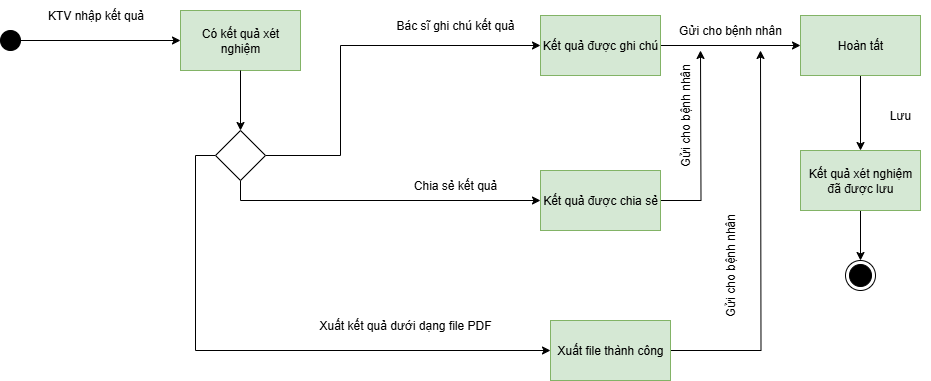

The diagram above was exported from draw.io. Its source (the exported page's mxGraphModel, read from the mxfile embedded in the PNG):
<mxGraphModel dx="786" dy="463" grid="1" gridSize="10" guides="1" tooltips="1" connect="1" arrows="1" fold="1" page="1" pageScale="1" pageWidth="1169" pageHeight="1654" math="0" shadow="0">
  <root>
    <mxCell id="0" />
    <mxCell id="1" parent="0" />
    <mxCell id="J3tJ7DR7GeSM5Wk2IJwk-2" style="edgeStyle=orthogonalEdgeStyle;rounded=0;orthogonalLoop=1;jettySize=auto;html=1;exitX=1;exitY=0.5;exitDx=0;exitDy=0;entryX=0;entryY=0.5;entryDx=0;entryDy=0;" parent="1" source="J3tJ7DR7GeSM5Wk2IJwk-1" target="J3tJ7DR7GeSM5Wk2IJwk-3" edge="1">
      <mxGeometry relative="1" as="geometry">
        <mxPoint x="210" y="260" as="targetPoint" />
      </mxGeometry>
    </mxCell>
    <mxCell id="J3tJ7DR7GeSM5Wk2IJwk-1" value="" style="ellipse;fillColor=strokeColor;html=1;" parent="1" vertex="1">
      <mxGeometry x="80" y="250" width="20" height="20" as="geometry" />
    </mxCell>
    <mxCell id="J3tJ7DR7GeSM5Wk2IJwk-3" value="Có kết quả xét nghiệm" style="rounded=0;whiteSpace=wrap;html=1;strokeColor=#82b366;fillColor=#d5e8d4;" parent="1" vertex="1">
      <mxGeometry x="260" y="230" width="120" height="60" as="geometry" />
    </mxCell>
    <mxCell id="J3tJ7DR7GeSM5Wk2IJwk-5" value="KTV nhập kết quả" style="text;html=1;align=center;verticalAlign=middle;resizable=0;points=[];autosize=1;strokeColor=none;fillColor=none;" parent="1" vertex="1">
      <mxGeometry x="115" y="220" width="120" height="30" as="geometry" />
    </mxCell>
    <mxCell id="J3tJ7DR7GeSM5Wk2IJwk-17" style="rounded=0;orthogonalLoop=1;jettySize=auto;html=1;exitX=1;exitY=0.5;exitDx=0;exitDy=0;exitPerimeter=0;entryX=0;entryY=0.5;entryDx=0;entryDy=0;edgeStyle=orthogonalEdgeStyle;" parent="1" source="J3tJ7DR7GeSM5Wk2IJwk-9" target="J3tJ7DR7GeSM5Wk2IJwk-12" edge="1">
      <mxGeometry relative="1" as="geometry">
        <Array as="points">
          <mxPoint x="420" y="375" />
          <mxPoint x="420" y="265" />
        </Array>
      </mxGeometry>
    </mxCell>
    <mxCell id="J3tJ7DR7GeSM5Wk2IJwk-23" style="edgeStyle=orthogonalEdgeStyle;rounded=0;orthogonalLoop=1;jettySize=auto;html=1;exitX=0.5;exitY=1;exitDx=0;exitDy=0;exitPerimeter=0;entryX=0;entryY=0.5;entryDx=0;entryDy=0;" parent="1" source="J3tJ7DR7GeSM5Wk2IJwk-9" target="J3tJ7DR7GeSM5Wk2IJwk-20" edge="1">
      <mxGeometry relative="1" as="geometry" />
    </mxCell>
    <mxCell id="FH6khCtcWQVOF1_JnLxo-16" style="edgeStyle=orthogonalEdgeStyle;rounded=0;orthogonalLoop=1;jettySize=auto;html=1;exitX=0;exitY=0.5;exitDx=0;exitDy=0;exitPerimeter=0;entryX=0;entryY=0.5;entryDx=0;entryDy=0;" parent="1" source="J3tJ7DR7GeSM5Wk2IJwk-9" target="J3tJ7DR7GeSM5Wk2IJwk-27" edge="1">
      <mxGeometry relative="1" as="geometry" />
    </mxCell>
    <mxCell id="J3tJ7DR7GeSM5Wk2IJwk-9" value="" style="points=[[0.25,0.25,0],[0.5,0,0],[0.75,0.25,0],[1,0.5,0],[0.75,0.75,0],[0.5,1,0],[0.25,0.75,0],[0,0.5,0]];shape=mxgraph.bpmn.gateway2;html=1;verticalLabelPosition=bottom;labelBackgroundColor=#ffffff;verticalAlign=top;align=center;perimeter=rhombusPerimeter;outlineConnect=0;outline=none;symbol=none;" parent="1" vertex="1">
      <mxGeometry x="295" y="350" width="50" height="50" as="geometry" />
    </mxCell>
    <mxCell id="J3tJ7DR7GeSM5Wk2IJwk-11" value="Bác sĩ ghi chú kết quả" style="text;html=1;align=center;verticalAlign=middle;whiteSpace=wrap;rounded=0;" parent="1" vertex="1">
      <mxGeometry x="470" y="230" width="130" height="30" as="geometry" />
    </mxCell>
    <mxCell id="FH6khCtcWQVOF1_JnLxo-3" style="edgeStyle=orthogonalEdgeStyle;rounded=0;orthogonalLoop=1;jettySize=auto;html=1;exitX=1;exitY=0.5;exitDx=0;exitDy=0;entryX=0;entryY=0.5;entryDx=0;entryDy=0;" parent="1" source="J3tJ7DR7GeSM5Wk2IJwk-12" target="FH6khCtcWQVOF1_JnLxo-2" edge="1">
      <mxGeometry relative="1" as="geometry" />
    </mxCell>
    <mxCell id="J3tJ7DR7GeSM5Wk2IJwk-12" value="Kết quả được ghi chú" style="rounded=0;whiteSpace=wrap;html=1;strokeColor=#82b366;fillColor=#d5e8d4;" parent="1" vertex="1">
      <mxGeometry x="620" y="235" width="120" height="60" as="geometry" />
    </mxCell>
    <mxCell id="J3tJ7DR7GeSM5Wk2IJwk-18" style="edgeStyle=orthogonalEdgeStyle;rounded=0;orthogonalLoop=1;jettySize=auto;html=1;exitX=0.5;exitY=1;exitDx=0;exitDy=0;entryX=0.5;entryY=0;entryDx=0;entryDy=0;entryPerimeter=0;" parent="1" source="J3tJ7DR7GeSM5Wk2IJwk-3" target="J3tJ7DR7GeSM5Wk2IJwk-9" edge="1">
      <mxGeometry relative="1" as="geometry" />
    </mxCell>
    <mxCell id="FH6khCtcWQVOF1_JnLxo-4" style="edgeStyle=orthogonalEdgeStyle;rounded=0;orthogonalLoop=1;jettySize=auto;html=1;exitX=1;exitY=0.5;exitDx=0;exitDy=0;" parent="1" source="J3tJ7DR7GeSM5Wk2IJwk-20" edge="1">
      <mxGeometry relative="1" as="geometry">
        <mxPoint x="780" y="270" as="targetPoint" />
      </mxGeometry>
    </mxCell>
    <mxCell id="J3tJ7DR7GeSM5Wk2IJwk-20" value="Kết quả được chia sẻ" style="rounded=0;whiteSpace=wrap;html=1;strokeColor=#82b366;fillColor=#d5e8d4;" parent="1" vertex="1">
      <mxGeometry x="620" y="390" width="120" height="60" as="geometry" />
    </mxCell>
    <mxCell id="FH6khCtcWQVOF1_JnLxo-5" style="edgeStyle=orthogonalEdgeStyle;rounded=0;orthogonalLoop=1;jettySize=auto;html=1;exitX=1;exitY=0.5;exitDx=0;exitDy=0;" parent="1" source="J3tJ7DR7GeSM5Wk2IJwk-27" edge="1">
      <mxGeometry relative="1" as="geometry">
        <mxPoint x="840" y="270" as="targetPoint" />
      </mxGeometry>
    </mxCell>
    <mxCell id="J3tJ7DR7GeSM5Wk2IJwk-27" value="Xuất file thành công" style="rounded=0;whiteSpace=wrap;html=1;strokeColor=#82b366;fillColor=#d5e8d4;" parent="1" vertex="1">
      <mxGeometry x="630" y="540" width="120" height="60" as="geometry" />
    </mxCell>
    <mxCell id="8GG5p88ThEiMqnK5e-e9-1" value="Chia sẻ kết quả" style="text;html=1;align=center;verticalAlign=middle;whiteSpace=wrap;rounded=0;" parent="1" vertex="1">
      <mxGeometry x="480" y="390" width="110" height="30" as="geometry" />
    </mxCell>
    <mxCell id="8GG5p88ThEiMqnK5e-e9-3" value="Xuất kết quả dưới dạng file PDF" style="text;html=1;align=center;verticalAlign=middle;whiteSpace=wrap;rounded=0;" parent="1" vertex="1">
      <mxGeometry x="390" y="530" width="190" height="30" as="geometry" />
    </mxCell>
    <mxCell id="FH6khCtcWQVOF1_JnLxo-8" style="edgeStyle=orthogonalEdgeStyle;rounded=0;orthogonalLoop=1;jettySize=auto;html=1;exitX=0.5;exitY=1;exitDx=0;exitDy=0;entryX=0.5;entryY=0;entryDx=0;entryDy=0;" parent="1" source="FH6khCtcWQVOF1_JnLxo-2" target="FH6khCtcWQVOF1_JnLxo-7" edge="1">
      <mxGeometry relative="1" as="geometry" />
    </mxCell>
    <mxCell id="FH6khCtcWQVOF1_JnLxo-2" value="Hoàn tất" style="rounded=0;whiteSpace=wrap;html=1;strokeColor=#82b366;fillColor=#d5e8d4;" parent="1" vertex="1">
      <mxGeometry x="880" y="235" width="120" height="60" as="geometry" />
    </mxCell>
    <mxCell id="FH6khCtcWQVOF1_JnLxo-6" value="Gửi cho bệnh nhân" style="text;html=1;align=center;verticalAlign=middle;whiteSpace=wrap;rounded=0;" parent="1" vertex="1">
      <mxGeometry x="750" y="235" width="120" height="30" as="geometry" />
    </mxCell>
    <mxCell id="FH6khCtcWQVOF1_JnLxo-15" style="edgeStyle=orthogonalEdgeStyle;rounded=0;orthogonalLoop=1;jettySize=auto;html=1;exitX=0.5;exitY=1;exitDx=0;exitDy=0;entryX=0.5;entryY=0;entryDx=0;entryDy=0;" parent="1" source="FH6khCtcWQVOF1_JnLxo-7" target="FH6khCtcWQVOF1_JnLxo-12" edge="1">
      <mxGeometry relative="1" as="geometry" />
    </mxCell>
    <mxCell id="FH6khCtcWQVOF1_JnLxo-7" value="Kết quả xét nghiệm đã được lưu" style="rounded=0;whiteSpace=wrap;html=1;strokeColor=#82b366;fillColor=#d5e8d4;" parent="1" vertex="1">
      <mxGeometry x="880" y="370" width="120" height="60" as="geometry" />
    </mxCell>
    <mxCell id="FH6khCtcWQVOF1_JnLxo-11" value="Lưu" style="text;html=1;align=center;verticalAlign=middle;whiteSpace=wrap;rounded=0;" parent="1" vertex="1">
      <mxGeometry x="950" y="320" width="60" height="30" as="geometry" />
    </mxCell>
    <mxCell id="FH6khCtcWQVOF1_JnLxo-12" value="" style="ellipse;html=1;shape=endState;fillColor=strokeColor;" parent="1" vertex="1">
      <mxGeometry x="925" y="480" width="30" height="30" as="geometry" />
    </mxCell>
    <mxCell id="FH6khCtcWQVOF1_JnLxo-17" value="Gửi cho bệnh nhân" style="text;html=1;align=center;verticalAlign=middle;whiteSpace=wrap;rounded=0;rotation=270;" parent="1" vertex="1">
      <mxGeometry x="750" y="470" width="120" height="30" as="geometry" />
    </mxCell>
    <mxCell id="FH6khCtcWQVOF1_JnLxo-18" value="Gửi cho bệnh nhân" style="text;html=1;align=center;verticalAlign=middle;whiteSpace=wrap;rounded=0;rotation=270;" parent="1" vertex="1">
      <mxGeometry x="705" y="320" width="120" height="30" as="geometry" />
    </mxCell>
  </root>
</mxGraphModel>